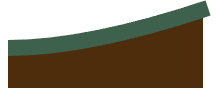

The diagram above was exported from draw.io. Its source (the exported page's mxGraphModel, read from the mxfile embedded in the PNG):
<mxGraphModel dx="897" dy="353" grid="1" gridSize="5" guides="1" tooltips="1" connect="1" arrows="1" fold="1" page="1" pageScale="1" pageWidth="827" pageHeight="1169" math="0" shadow="0">
  <root>
    <mxCell id="0" />
    <mxCell id="1" parent="0" />
    <mxCell id="glFSis6H-g_GYQZKFXtX-5" value="" style="rounded=0;whiteSpace=wrap;html=1;strokeColor=none;fillColor=light-dark(#FFFFFF,#4D2D0C);" vertex="1" parent="1">
      <mxGeometry x="545" y="520" width="10" height="20" as="geometry" />
    </mxCell>
    <mxCell id="glFSis6H-g_GYQZKFXtX-4" value="" style="rounded=0;whiteSpace=wrap;html=1;strokeColor=none;fillColor=light-dark(#FFFFFF,#4D2D0C);" vertex="1" parent="1">
      <mxGeometry x="520" y="530" width="30" height="70" as="geometry" />
    </mxCell>
    <mxCell id="glFSis6H-g_GYQZKFXtX-3" value="" style="rounded=0;whiteSpace=wrap;html=1;strokeColor=none;fillColor=light-dark(#FFFFFF,#4D2D0C);" vertex="1" parent="1">
      <mxGeometry x="460" y="540" width="95" height="60" as="geometry" />
    </mxCell>
    <mxCell id="glFSis6H-g_GYQZKFXtX-2" value="" style="rounded=0;whiteSpace=wrap;html=1;strokeColor=none;fillColor=light-dark(#FFFFFF,#4D2D0C);" vertex="1" parent="1">
      <mxGeometry x="360" y="555" width="120" height="45" as="geometry" />
    </mxCell>
    <mxCell id="glFSis6H-g_GYQZKFXtX-1" value="" style="endArrow=none;html=1;rounded=0;strokeWidth=16;strokeColor=light-dark(#000000,#3D614C);curved=1;" edge="1" parent="1">
      <mxGeometry width="50" height="50" relative="1" as="geometry">
        <mxPoint x="360" y="560" as="sourcePoint" />
        <mxPoint x="560" y="520" as="targetPoint" />
        <Array as="points">
          <mxPoint x="440" y="560" />
        </Array>
      </mxGeometry>
    </mxCell>
  </root>
</mxGraphModel>